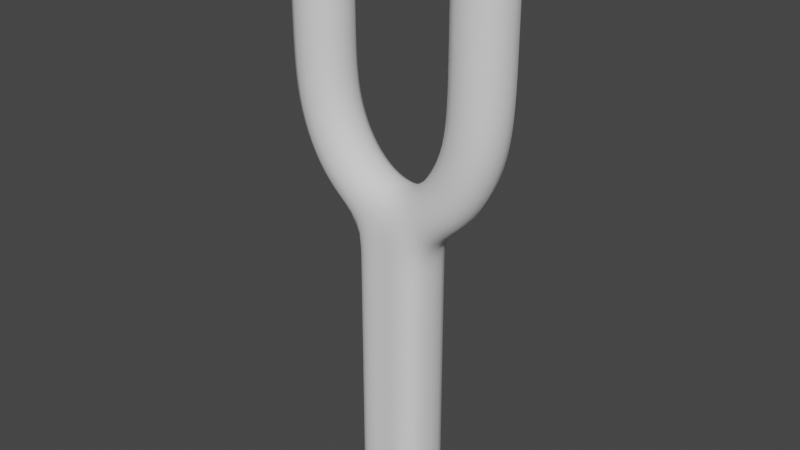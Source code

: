 # Source: Fork.blend  (saved by Blender 2.90.8; exported with 4.5.12 LTS)
import bpy
from mathutils import Matrix  # noqa: F401  (used for matrix-valued properties, if any)

bpy.ops.wm.read_factory_settings(use_empty=True)
scene = bpy.context.scene
scene.name = 'Scene'

# ---- collections
col_collection = bpy.data.collections.new('Collection'); scene.collection.children.link(col_collection)

# ---- world
world_world = bpy.data.worlds.new('World'); scene.world = world_world
world_world.use_nodes = True; world_world.node_tree.nodes.clear()
_N = world_world.node_tree.nodes; _L = world_world.node_tree.links
n0 = _N.new('ShaderNodeOutputWorld'); n0.name = 'World Output'; n0.location = (300, 300)
n1 = _N.new('ShaderNodeBackground'); n1.name = 'Background'; n1.location = (10, 300)
n1.inputs[0].default_value = (0.05088, 0.05088, 0.05088, 1.0)
_L.new(n1.outputs[0], n0.inputs[0])
n0.is_active_output = True
world_world.color = (0.05088, 0.05088, 0.05088)
world_world.use_sun_shadow = False
world_world.sun_shadow_jitter_overblur = 0.0

# ---- meshes
me_cube_001 = bpy.data.meshes.new('Cube.001')
me_cube_001.from_pydata([(-0.5076, -0.25, 4.81), (-1.008, -0.25, 4.81), (-1.008, 0.25, 4.81), (-0.5076, 0.25, 4.81), (0.4396, -0.25, 4.81), (0.9396, -0.25, 4.81), (0.9396, 0.25, 4.81), (0.4396, 0.25, 4.81), (-0.03309, -0.25, 2.768), (-0.04777, -0.25, 2.34), (-0.04777, 0.25, 2.34), (-0.03309, 0.25, 2.768), (-0.508, -0.25, 3.548), (-1.007, -0.25, 3.519), (-1.007, 0.25, 3.519), (-0.508, 0.25, 3.548), (-0.1359, -0.25, 2.799), (-0.3323, -0.25, 2.339), (-0.3323, 0.25, 2.339), (-0.1359, 0.25, 2.799), (-0.2724, -0.25, 2.894), (-0.6182, -0.25, 2.533), (-0.6182, 0.25, 2.533), (-0.2724, 0.25, 2.894), (-0.3938, -0.25, 3.058), (-0.832, -0.25, 2.817), (-0.832, 0.25, 2.817), (-0.3938, 0.25, 3.058), (-0.4777, -0.25, 3.28), (-0.9633, -0.25, 3.16), (-0.9633, 0.25, 3.16), (-0.4777, 0.25, 3.28), (0.03061, -0.25, 2.768), (0.03365, -0.25, 2.341), (0.03365, 0.25, 2.341), (0.03061, 0.25, 2.768), (0.4399, -0.25, 3.547), (0.9392, -0.25, 3.52), (0.9392, 0.25, 3.52), (0.4399, 0.25, 3.547), (0.1076, -0.25, 2.796), (0.3187, -0.25, 2.342), (0.3187, 0.25, 2.342), (0.1076, 0.25, 2.796), (0.2246, -0.25, 2.886), (0.5861, -0.25, 2.54), (0.5861, 0.25, 2.54), (0.2246, 0.25, 2.886), (0.3345, -0.25, 3.05), (0.7813, -0.25, 2.825), (0.7813, 0.25, 2.825), (0.3345, 0.25, 3.05), (0.4119, -0.25, 3.275), (0.8998, -0.25, 3.165), (0.8998, 0.25, 3.165), (0.4119, 0.25, 3.275), (-0.5076, -0.25, 3.959), (-1.008, -0.25, 3.959), (-1.008, 0.25, 3.959), (-0.5076, 0.25, 3.959), (-0.5076, -0.25, 4.384), (-1.008, -0.25, 4.384), (-1.008, 0.25, 4.384), (-0.5076, 0.25, 4.384), (0.4396, -0.25, 3.959), (0.9396, -0.25, 3.959), (0.9396, 0.25, 3.959), (0.4396, 0.25, 3.959), (0.4396, -0.25, 4.384), (0.9396, -0.25, 4.384), (0.9396, 0.25, 4.384), (0.4396, 0.25, 4.384), (0.3172, -0.25, 0.0), (-0.3316, -0.25, 0.0), (-0.3316, 0.25, 0.0), (0.3172, 0.25, 0.0), (0.3172, -0.25, 0.4199), (-0.3317, -0.25, 0.4199), (-0.3317, 0.25, 0.4199), (0.3172, 0.25, 0.4199), (0.3172, -0.25, 0.8398), (-0.3317, -0.25, 0.8398), (-0.3317, 0.25, 0.8398), (0.3172, 0.25, 0.8398), (0.3172, -0.25, 1.26), (-0.3317, -0.25, 1.26), (-0.3317, 0.25, 1.26), (0.3172, 0.25, 1.26), (0.3171, -0.25, 1.68), (-0.3317, -0.25, 1.68), (-0.3317, 0.25, 1.68), (0.3171, 0.25, 1.68), (0.3171, -0.25, 2.1), (-0.3317, -0.25, 2.1), (-0.3317, 0.25, 2.1), (0.3171, 0.25, 2.1), (0.03337, -0.25, 0.0), (-0.04778, -0.25, 0.0), (-0.04778, 0.25, 0.0), (0.03337, 0.25, 0.0), (0.03336, -0.25, 0.4199), (-0.04778, -0.25, 0.4199), (-0.04778, 0.25, 0.4199), (0.03336, 0.25, 0.4199), (0.03336, -0.25, 0.8398), (-0.04779, -0.25, 0.8398), (-0.04779, 0.25, 0.8398), (0.03336, 0.25, 0.8398), (0.03336, -0.25, 1.26), (-0.04779, -0.25, 1.26), (-0.04779, 0.25, 1.26), (0.03336, 0.25, 1.26), (0.03335, -0.25, 1.68), (-0.0478, -0.25, 1.68), (-0.0478, 0.25, 1.68), (0.03335, 0.25, 1.68), (0.03335, -0.25, 2.1), (-0.0478, -0.25, 2.1), (-0.0478, 0.25, 2.1), (0.03335, 0.25, 2.1), (0.4396, -0.25, 4.727), (0.9396, -0.25, 4.727), (0.9396, 0.25, 4.727), (0.4396, 0.25, 4.727), (-0.5076, -0.25, 4.734), (-1.008, -0.25, 4.734), (-1.008, 0.25, 4.734), (-0.5076, 0.25, 4.734), (0.3172, -0.25, 0.1184), (-0.3316, -0.25, 0.1184), (-0.3316, 0.25, 0.1184), (0.3172, 0.25, 0.1184), (-0.04778, 0.25, 0.1184), (0.03337, 0.25, 0.1184), (0.03337, -0.25, 0.1184), (-0.04778, -0.25, 0.1184)], [], [(3, 2, 1, 0), (4, 5, 6, 7), (16, 17, 9, 8), (18, 19, 11, 10), (19, 16, 8, 11), (20, 21, 17, 16), (21, 22, 18, 17), (22, 23, 19, 18), (23, 20, 16, 19), (24, 25, 21, 20), (25, 26, 22, 21), (26, 27, 23, 22), (27, 24, 20, 23), (28, 29, 25, 24), (29, 30, 26, 25), (30, 31, 27, 26), (31, 28, 24, 27), (12, 13, 29, 28), (13, 14, 30, 29), (14, 15, 31, 30), (15, 12, 28, 31), (32, 33, 41, 40), (34, 35, 43, 42), (35, 32, 40, 43), (40, 41, 45, 44), (41, 42, 46, 45), (42, 43, 47, 46), (43, 40, 44, 47), (44, 45, 49, 48), (45, 46, 50, 49), (46, 47, 51, 50), (47, 44, 48, 51), (48, 49, 53, 52), (49, 50, 54, 53), (50, 51, 55, 54), (51, 48, 52, 55), (52, 53, 37, 36), (53, 54, 38, 37), (54, 55, 39, 38), (55, 52, 36, 39), (56, 57, 13, 12), (57, 58, 14, 13), (58, 59, 15, 14), (59, 56, 12, 15), (60, 61, 57, 56), (61, 62, 58, 57), (62, 63, 59, 58), (63, 60, 56, 59), (124, 125, 61, 60), (125, 126, 62, 61), (126, 127, 63, 62), (127, 124, 60, 63), (36, 37, 65, 64), (37, 38, 66, 65), (38, 39, 67, 66), (39, 36, 64, 67), (64, 65, 69, 68), (65, 66, 70, 69), (66, 67, 71, 70), (67, 64, 68, 71), (120, 121, 5, 4), (121, 122, 6, 5), (122, 123, 7, 6), (123, 120, 4, 7), (8, 9, 33, 32), (10, 11, 35, 34), (11, 8, 32, 35), (97, 73, 74, 98), (135, 129, 73, 97), (129, 130, 74, 73), (133, 131, 75, 99), (131, 128, 72, 75), (105, 81, 77, 101), (81, 82, 78, 77), (107, 83, 79, 103), (83, 80, 76, 79), (109, 85, 81, 105), (85, 86, 82, 81), (111, 87, 83, 107), (87, 84, 80, 83), (113, 89, 85, 109), (89, 90, 86, 85), (115, 91, 87, 111), (91, 88, 84, 87), (117, 93, 89, 113), (93, 94, 90, 89), (119, 95, 91, 115), (95, 92, 88, 91), (9, 17, 93, 117), (17, 18, 94, 93), (34, 42, 95, 119), (42, 41, 92, 95), (18, 10, 118, 94), (10, 34, 119, 118), (41, 33, 116, 92), (33, 9, 117, 116), (94, 118, 114, 90), (118, 119, 115, 114), (92, 116, 112, 88), (116, 117, 113, 112), (90, 114, 110, 86), (114, 115, 111, 110), (88, 112, 108, 84), (112, 113, 109, 108), (86, 110, 106, 82), (110, 111, 107, 106), (84, 108, 104, 80), (108, 109, 105, 104), (82, 106, 102, 78), (106, 107, 103, 102), (80, 104, 100, 76), (104, 105, 101, 100), (130, 132, 98, 74), (132, 133, 99, 98), (128, 134, 96, 72), (134, 135, 97, 96), (72, 96, 99, 75), (96, 97, 98, 99), (71, 68, 120, 123), (70, 71, 123, 122), (69, 70, 122, 121), (68, 69, 121, 120), (3, 0, 124, 127), (2, 3, 127, 126), (1, 2, 126, 125), (0, 1, 125, 124), (100, 101, 135, 134), (76, 100, 134, 128), (102, 103, 133, 132), (78, 102, 132, 130), (79, 76, 128, 131), (103, 79, 131, 133), (77, 78, 130, 129), (101, 77, 129, 135)])
me_cube_001.polygons.foreach_set('use_smooth', [True] * 134)
me_cube_001.use_remesh_fix_poles = True
me_cube_001.use_remesh_preserve_attributes = False
me_cube_001.use_mirror_vertex_groups = False
me_cube_001.update()

# ---- objects
ob_cube = bpy.data.objects.new('Cube', me_cube_001)

# ---- transforms, parenting, visibility, modifiers, constraints
ob_cube.location = (0.0, 0.0, 0.0)
ob_cube.lineart.crease_threshold = 0.0
_m = ob_cube.modifiers.new('Subdivision', 'SUBSURF')
_m.uv_smooth = 'PRESERVE_CORNERS'

# ---- collection membership
col_collection.objects.link(ob_cube)

# ---- scene / render settings (as saved in the file)
scene.frame_start = 1; scene.frame_end = 250; scene.frame_set(1)
scene.render.engine = 'BLENDER_EEVEE_NEXT'
scene.cycles.use_denoising = False
scene.cycles.samples = 128
scene.cycles.sampling_pattern = 'TABULATED_SOBOL'
scene.cycles.use_adaptive_sampling = False
scene.cycles.use_light_tree = False
scene.view_settings.view_transform = 'Filmic'
bpy.context.view_layer.update()

# ---- added for rendering (the .blend has no active camera and no usable light): camera, sun
cam_auto = bpy.data.cameras.new('AutoCamera')
cam_auto.lens = 50.0
cam_auto.sensor_width = 36.0
cam_auto.clip_end = 1000.0
ob_auto_camera = bpy.data.objects.new('AutoCamera', cam_auto)
scene.collection.objects.link(ob_auto_camera)
ob_auto_camera.location = (4.78913, -5.78776, 6.26336)
ob_auto_camera.rotation_euler = (1.09748, -7.21219e-08, 0.694738)
scene.camera = ob_auto_camera
light_auto_sun = bpy.data.lights.new('AutoSun', 'SUN')
light_auto_sun.energy = 3.0
light_auto_sun.angle = 0.0523599
ob_auto_sun = bpy.data.objects.new('AutoSun', light_auto_sun)
scene.collection.objects.link(ob_auto_sun)
ob_auto_sun.rotation_euler = (0.872665, 0.174533, 0.523599)
bpy.context.view_layer.update()
